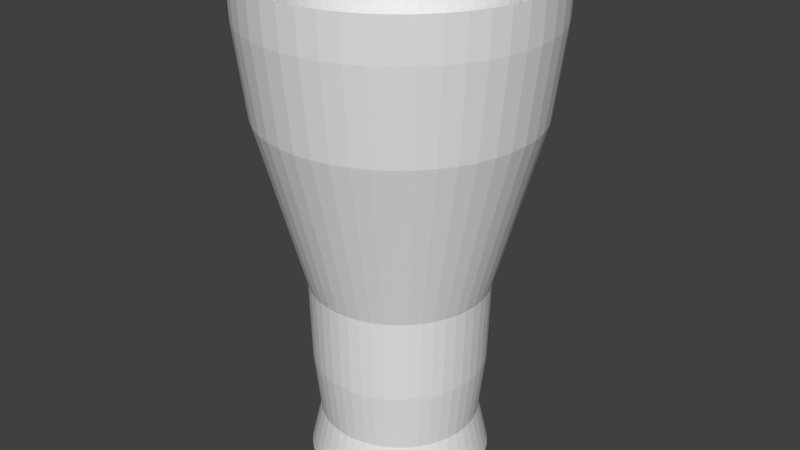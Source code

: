 # Source: ExitTube.blend  (saved by Blender 2.78.0; exported with 4.5.12 LTS)
import bpy
from mathutils import Matrix  # noqa: F401  (used for matrix-valued properties, if any)

bpy.ops.wm.read_factory_settings(use_empty=True)
scene = bpy.context.scene
scene.name = 'Scene'

# ---- collections
col_collection_1 = bpy.data.collections.new('Collection 1'); scene.collection.children.link(col_collection_1)

# ---- world
world_world = bpy.data.worlds.new('World'); scene.world = world_world
world_world.color = (0.05088, 0.05088, 0.05088)
world_world.use_sun_shadow = False
world_world.sun_shadow_jitter_overblur = 0.0
world_world.cycles.sampling_method = 'MANUAL'

# ---- meshes
me_torus = bpy.data.meshes.new('Torus')
me_torus.from_pydata([(0.8006, -1.31e-08, -1.197), (1.217, 0.0, 0.3558), (1.312, 6.18e-10, 1.16), (1.326, 1.214e-09, 1.525), (1.02, 6.18e-10, 1.16), (0.7835, 0.0, 0.3558), (0.7023, -2.317e-09, -0.8814), (0.6979, -3.979e-09, -1.972), (0.656, -9.116e-09, -2.599), (0.817, -6.667e-09, -2.919), (0.7206, -1.31e-08, -2.494), (0.7792, -1.31e-08, -1.946), (0.7938, 0.1045, -1.197), (1.206, 0.1588, 0.3558), (1.3, 0.1712, 1.16), (1.315, 0.1731, 1.525), (1.011, 0.1332, 1.16), (0.7768, 0.1023, 0.3558), (0.6963, 0.09167, -0.8814), (0.6919, 0.0911, -1.972), (0.6504, 0.08563, -2.599), (0.81, 0.1066, -2.919), (0.7144, 0.09405, -2.494), (0.7725, 0.1017, -1.946), (0.7733, 0.2072, -1.197), (1.175, 0.3149, 0.3558), (1.267, 0.3395, 1.16), (1.281, 0.3432, 1.525), (0.9854, 0.264, 1.16), (0.7568, 0.2028, 0.3558), (0.6784, 0.1818, -0.8814), (0.6741, 0.1806, -1.972), (0.6337, 0.1698, -2.599), (0.7891, 0.2114, -2.919), (0.696, 0.1865, -2.494), (0.7526, 0.2017, -1.946), (0.7397, 0.3064, -1.197), (1.124, 0.4655, 0.3558), (1.212, 0.5019, 1.16), (1.225, 0.5074, 1.525), (0.9425, 0.3904, 1.16), (0.7239, 0.2998, 0.3558), (0.6488, 0.2688, -0.8814), (0.6448, 0.2671, -1.972), (0.6061, 0.251, -2.599), (0.7548, 0.3126, -2.919), (0.6657, 0.2757, -2.494), (0.7199, 0.2982, -1.946), (0.6934, 0.4003, -1.197), (1.054, 0.6083, 0.3558), (1.136, 0.6558, 1.16), (1.148, 0.6629, 1.525), (0.8835, 0.5101, 1.16), (0.6785, 0.3917, 0.3558), (0.6082, 0.3511, -0.8814), (0.6044, 0.349, -1.972), (0.5681, 0.328, -2.599), (0.7075, 0.4085, -2.919), (0.624, 0.3603, -2.494), (0.6748, 0.3896, -1.946), (0.6352, 0.4874, -1.197), (0.9651, 0.7406, 0.3558), (1.041, 0.7985, 1.16), (1.052, 0.8071, 1.525), (0.8093, 0.621, 1.16), (0.6216, 0.477, 0.3558), (0.5572, 0.4275, -0.8814), (0.5537, 0.4249, -1.972), (0.5204, 0.3994, -2.599), (0.6481, 0.4973, -2.919), (0.5717, 0.4386, -2.494), (0.6182, 0.4743, -1.946), (0.5661, 0.5661, -1.197), (0.8602, 0.8602, 0.3558), (0.9275, 0.9275, 1.16), (0.9375, 0.9375, 1.525), (0.7214, 0.7214, 1.16), (0.554, 0.554, 0.3558), (0.4966, 0.4966, -0.8814), (0.4935, 0.4935, -1.972), (0.4639, 0.4639, -2.599), (0.5777, 0.5777, -2.919), (0.5095, 0.5095, -2.494), (0.551, 0.551, -1.946), (0.4874, 0.6352, -1.197), (0.7406, 0.9651, 0.3558), (0.7985, 1.041, 1.16), (0.8071, 1.052, 1.525), (0.621, 0.8093, 1.16), (0.477, 0.6216, 0.3558), (0.4275, 0.5572, -0.8814), (0.4249, 0.5537, -1.972), (0.3994, 0.5204, -2.599), (0.4973, 0.6481, -2.919), (0.4386, 0.5717, -2.494), (0.4743, 0.6182, -1.946), (0.4003, 0.6934, -1.197), (0.6083, 1.054, 0.3558), (0.6558, 1.136, 1.16), (0.6629, 1.148, 1.525), (0.5101, 0.8835, 1.16), (0.3917, 0.6785, 0.3558), (0.3511, 0.6082, -0.8814), (0.349, 0.6044, -1.972), (0.328, 0.5681, -2.599), (0.4085, 0.7075, -2.919), (0.3603, 0.624, -2.494), (0.3896, 0.6748, -1.946), (0.3064, 0.7397, -1.197), (0.4655, 1.124, 0.3558), (0.5019, 1.212, 1.16), (0.5074, 1.225, 1.525), (0.3904, 0.9425, 1.16), (0.2998, 0.7239, 0.3558), (0.2688, 0.6488, -0.8814), (0.2671, 0.6448, -1.972), (0.251, 0.6061, -2.599), (0.3126, 0.7548, -2.919), (0.2757, 0.6657, -2.494), (0.2982, 0.7199, -1.946), (0.2072, 0.7733, -1.197), (0.3149, 1.175, 0.3558), (0.3395, 1.267, 1.16), (0.3432, 1.281, 1.525), (0.264, 0.9854, 1.16), (0.2028, 0.7568, 0.3558), (0.1818, 0.6784, -0.8814), (0.1806, 0.6741, -1.972), (0.1698, 0.6337, -2.599), (0.2114, 0.7891, -2.919), (0.1865, 0.696, -2.494), (0.2017, 0.7526, -1.946), (0.1045, 0.7938, -1.197), (0.1588, 1.206, 0.3558), (0.1712, 1.3, 1.16), (0.1731, 1.315, 1.525), (0.1332, 1.011, 1.16), (0.1023, 0.7768, 0.3558), (0.09167, 0.6963, -0.8814), (0.0911, 0.6919, -1.972), (0.08563, 0.6504, -2.599), (0.1066, 0.81, -2.919), (0.09405, 0.7144, -2.494), (0.1017, 0.7725, -1.946), (2.865e-08, 0.8006, -1.197), (1.192e-07, 1.217, 0.3558), (1.526e-07, 1.312, 1.16), (1.452e-07, 1.326, 1.525), (1.178e-07, 1.02, 1.16), (5.96e-08, 0.7835, 0.3558), (8.204e-08, 0.7023, -0.8814), (5.02e-08, 0.6979, -1.972), (6.04e-08, 0.656, -2.599), (6.819e-08, 0.817, -2.919), (6.683e-08, 0.7206, -2.494), (6.683e-08, 0.7792, -1.946), (-0.1045, 0.7938, -1.197), (-0.1588, 1.206, 0.3558), (-0.1712, 1.3, 1.16), (-0.1731, 1.315, 1.525), (-0.1332, 1.011, 1.16), (-0.1023, 0.7768, 0.3558), (-0.09167, 0.6963, -0.8814), (-0.0911, 0.6919, -1.972), (-0.08563, 0.6504, -2.599), (-0.1066, 0.81, -2.919), (-0.09405, 0.7144, -2.494), (-0.1017, 0.7725, -1.946), (-0.2072, 0.7733, -1.197), (-0.3149, 1.175, 0.3558), (-0.3395, 1.267, 1.16), (-0.3432, 1.281, 1.525), (-0.264, 0.9854, 1.16), (-0.2028, 0.7568, 0.3558), (-0.1818, 0.6784, -0.8814), (-0.1806, 0.6741, -1.972), (-0.1698, 0.6337, -2.599), (-0.2114, 0.7891, -2.919), (-0.1865, 0.696, -2.494), (-0.2017, 0.7526, -1.946), (-0.3064, 0.7397, -1.197), (-0.4655, 1.124, 0.3558), (-0.5019, 1.212, 1.16), (-0.5074, 1.225, 1.525), (-0.3904, 0.9425, 1.16), (-0.2998, 0.7239, 0.3558), (-0.2688, 0.6488, -0.8814), (-0.2671, 0.6448, -1.972), (-0.251, 0.6061, -2.599), (-0.3126, 0.7548, -2.919), (-0.2757, 0.6657, -2.494), (-0.2982, 0.7199, -1.946), (-0.4003, 0.6934, -1.197), (-0.6083, 1.054, 0.3558), (-0.6558, 1.136, 1.16), (-0.6629, 1.148, 1.525), (-0.5101, 0.8835, 1.16), (-0.3917, 0.6785, 0.3558), (-0.3511, 0.6082, -0.8814), (-0.349, 0.6044, -1.972), (-0.328, 0.5681, -2.599), (-0.4085, 0.7075, -2.919), (-0.3603, 0.624, -2.494), (-0.3896, 0.6748, -1.946), (-0.4874, 0.6352, -1.197), (-0.7406, 0.9651, 0.3558), (-0.7985, 1.041, 1.16), (-0.8071, 1.052, 1.525), (-0.621, 0.8093, 1.16), (-0.477, 0.6216, 0.3558), (-0.4275, 0.5572, -0.8814), (-0.4249, 0.5537, -1.972), (-0.3994, 0.5204, -2.599), (-0.4973, 0.6481, -2.919), (-0.4386, 0.5717, -2.494), (-0.4743, 0.6182, -1.946), (-0.5661, 0.5661, -1.197), (-0.8602, 0.8602, 0.3558), (-0.9275, 0.9275, 1.16), (-0.9375, 0.9375, 1.525), (-0.7214, 0.7214, 1.16), (-0.554, 0.554, 0.3558), (-0.4966, 0.4966, -0.8814), (-0.4935, 0.4935, -1.972), (-0.4639, 0.4639, -2.599), (-0.5777, 0.5777, -2.919), (-0.5095, 0.5095, -2.494), (-0.551, 0.551, -1.946), (-0.6352, 0.4874, -1.197), (-0.9651, 0.7406, 0.3558), (-1.041, 0.7985, 1.16), (-1.052, 0.8071, 1.525), (-0.8093, 0.621, 1.16), (-0.6216, 0.477, 0.3558), (-0.5572, 0.4275, -0.8814), (-0.5537, 0.4249, -1.972), (-0.5204, 0.3994, -2.599), (-0.6481, 0.4973, -2.919), (-0.5717, 0.4386, -2.494), (-0.6182, 0.4743, -1.946), (-0.6934, 0.4003, -1.197), (-1.054, 0.6083, 0.3558), (-1.136, 0.6558, 1.16), (-1.148, 0.6629, 1.525), (-0.8835, 0.5101, 1.16), (-0.6785, 0.3917, 0.3558), (-0.6082, 0.3511, -0.8814), (-0.6044, 0.349, -1.972), (-0.5681, 0.328, -2.599), (-0.7075, 0.4085, -2.919), (-0.624, 0.3603, -2.494), (-0.6748, 0.3896, -1.946), (-0.7397, 0.3064, -1.197), (-1.124, 0.4655, 0.3558), (-1.212, 0.5019, 1.16), (-1.225, 0.5074, 1.525), (-0.9425, 0.3904, 1.16), (-0.7239, 0.2998, 0.3558), (-0.6488, 0.2688, -0.8814), (-0.6448, 0.2671, -1.972), (-0.6061, 0.251, -2.599), (-0.7548, 0.3126, -2.919), (-0.6657, 0.2757, -2.494), (-0.7199, 0.2982, -1.946), (-0.7733, 0.2072, -1.197), (-1.175, 0.3149, 0.3558), (-1.267, 0.3395, 1.16), (-1.281, 0.3432, 1.525), (-0.9854, 0.264, 1.16), (-0.7568, 0.2028, 0.3558), (-0.6784, 0.1818, -0.8814), (-0.6741, 0.1806, -1.972), (-0.6337, 0.1698, -2.599), (-0.7891, 0.2114, -2.919), (-0.696, 0.1865, -2.494), (-0.7526, 0.2017, -1.946), (-0.7938, 0.1045, -1.197), (-1.206, 0.1588, 0.3558), (-1.3, 0.1712, 1.16), (-1.315, 0.1731, 1.525), (-1.011, 0.1332, 1.16), (-0.7768, 0.1023, 0.3558), (-0.6963, 0.09167, -0.8814), (-0.6919, 0.0911, -1.972), (-0.6504, 0.08563, -2.599), (-0.81, 0.1066, -2.919), (-0.7144, 0.09405, -2.494), (-0.7725, 0.1017, -1.946), (-0.8006, 5.69e-08, -1.197), (-1.217, 1.064e-07, 0.3558), (-1.312, 1.153e-07, 1.16), (-1.326, 1.171e-07, 1.525), (-1.02, 8.98e-08, 1.16), (-0.7835, 6.85e-08, 0.3558), (-0.7023, 5.908e-08, -0.8814), (-0.6979, 5.703e-08, -1.972), (-0.656, 4.823e-08, -2.599), (-0.817, 6.476e-08, -2.919), (-0.7206, 4.99e-08, -2.494), (-0.7792, 5.502e-08, -1.946), (-0.7938, -0.1045, -1.197), (-1.206, -0.1588, 0.3558), (-1.3, -0.1712, 1.16), (-1.315, -0.1731, 1.525), (-1.011, -0.1332, 1.16), (-0.7768, -0.1023, 0.3558), (-0.6963, -0.09167, -0.8814), (-0.6919, -0.0911, -1.972), (-0.6504, -0.08563, -2.599), (-0.81, -0.1066, -2.919), (-0.7144, -0.09405, -2.494), (-0.7725, -0.1017, -1.946), (-0.7733, -0.2072, -1.197), (-1.175, -0.3149, 0.3558), (-1.267, -0.3395, 1.16), (-1.281, -0.3432, 1.525), (-0.9854, -0.264, 1.16), (-0.7568, -0.2028, 0.3558), (-0.6784, -0.1818, -0.8814), (-0.6741, -0.1806, -1.972), (-0.6337, -0.1698, -2.599), (-0.7891, -0.2114, -2.919), (-0.696, -0.1865, -2.494), (-0.7526, -0.2017, -1.946), (-0.7397, -0.3064, -1.197), (-1.124, -0.4655, 0.3558), (-1.212, -0.5019, 1.16), (-1.225, -0.5074, 1.525), (-0.9425, -0.3904, 1.16), (-0.7239, -0.2998, 0.3558), (-0.6488, -0.2688, -0.8814), (-0.6448, -0.2671, -1.972), (-0.6061, -0.251, -2.599), (-0.7548, -0.3126, -2.919), (-0.6657, -0.2757, -2.494), (-0.7199, -0.2982, -1.946), (-0.6934, -0.4003, -1.197), (-1.054, -0.6083, 0.3558), (-1.136, -0.6558, 1.16), (-1.148, -0.6629, 1.525), (-0.8835, -0.5101, 1.16), (-0.6785, -0.3917, 0.3558), (-0.6082, -0.3511, -0.8814), (-0.6044, -0.349, -1.972), (-0.5681, -0.328, -2.599), (-0.7075, -0.4085, -2.919), (-0.624, -0.3603, -2.494), (-0.6748, -0.3896, -1.946), (-0.6352, -0.4874, -1.197), (-0.9651, -0.7406, 0.3558), (-1.041, -0.7985, 1.16), (-1.052, -0.8071, 1.525), (-0.8093, -0.621, 1.16), (-0.6216, -0.477, 0.3558), (-0.5572, -0.4275, -0.8814), (-0.5537, -0.4249, -1.972), (-0.5204, -0.3994, -2.599), (-0.6481, -0.4973, -2.919), (-0.5717, -0.4386, -2.494), (-0.6182, -0.4743, -1.946), (-0.5661, -0.5661, -1.197), (-0.8602, -0.8602, 0.3558), (-0.9275, -0.9275, 1.16), (-0.9375, -0.9375, 1.525), (-0.7214, -0.7214, 1.16), (-0.554, -0.554, 0.3558), (-0.4966, -0.4966, -0.8814), (-0.4935, -0.4935, -1.972), (-0.4639, -0.4639, -2.599), (-0.5777, -0.5777, -2.919), (-0.5095, -0.5095, -2.494), (-0.551, -0.551, -1.946), (-0.4874, -0.6352, -1.197), (-0.7406, -0.9651, 0.3558), (-0.7985, -1.041, 1.16), (-0.8071, -1.052, 1.525), (-0.621, -0.8093, 1.16), (-0.477, -0.6216, 0.3558), (-0.4275, -0.5572, -0.8814), (-0.4249, -0.5537, -1.972), (-0.3994, -0.5204, -2.599), (-0.4973, -0.6481, -2.919), (-0.4386, -0.5717, -2.494), (-0.4743, -0.6182, -1.946), (-0.4003, -0.6934, -1.197), (-0.6083, -1.054, 0.3558), (-0.6558, -1.136, 1.16), (-0.6629, -1.148, 1.525), (-0.5101, -0.8835, 1.16), (-0.3917, -0.6785, 0.3558), (-0.3511, -0.6082, -0.8814), (-0.349, -0.6044, -1.972), (-0.328, -0.5681, -2.599), (-0.4085, -0.7075, -2.919), (-0.3603, -0.624, -2.494), (-0.3896, -0.6748, -1.946), (-0.3064, -0.7397, -1.197), (-0.4655, -1.124, 0.3558), (-0.5019, -1.212, 1.16), (-0.5074, -1.225, 1.525), (-0.3904, -0.9425, 1.16), (-0.2998, -0.7239, 0.3558), (-0.2688, -0.6488, -0.8814), (-0.2671, -0.6448, -1.972), (-0.251, -0.6061, -2.599), (-0.3126, -0.7548, -2.919), (-0.2757, -0.6657, -2.494), (-0.2982, -0.7199, -1.946), (-0.2072, -0.7733, -1.197), (-0.3149, -1.175, 0.3558), (-0.3395, -1.267, 1.16), (-0.3432, -1.281, 1.525), (-0.264, -0.9854, 1.16), (-0.2028, -0.7568, 0.3558), (-0.1818, -0.6784, -0.8814), (-0.1806, -0.6741, -1.972), (-0.1698, -0.6337, -2.599), (-0.2114, -0.7891, -2.919), (-0.1865, -0.696, -2.494), (-0.2017, -0.7526, -1.946), (-0.1045, -0.7938, -1.197), (-0.1588, -1.206, 0.3558), (-0.1712, -1.3, 1.16), (-0.1731, -1.315, 1.525), (-0.1332, -1.011, 1.16), (-0.1023, -0.7768, 0.3558), (-0.09167, -0.6963, -0.8814), (-0.0911, -0.6919, -1.972), (-0.08563, -0.6504, -2.599), (-0.1066, -0.81, -2.919), (-0.09405, -0.7144, -2.494), (-0.1017, -0.7725, -1.946), (2.865e-08, -0.8006, -1.197), (1.192e-07, -1.217, 0.3558), (1.526e-07, -1.312, 1.16), (1.452e-07, -1.326, 1.525), (1.178e-07, -1.02, 1.16), (5.96e-08, -0.7835, 0.3558), (8.204e-08, -0.7023, -0.8814), (5.02e-08, -0.6979, -1.972), (6.04e-08, -0.656, -2.599), (6.819e-08, -0.817, -2.919), (6.683e-08, -0.7206, -2.494), (6.683e-08, -0.7792, -1.946), (0.1045, -0.7938, -1.197), (0.1588, -1.206, 0.3558), (0.1712, -1.3, 1.16), (0.1731, -1.315, 1.525), (0.1332, -1.011, 1.16), (0.1023, -0.7768, 0.3558), (0.09167, -0.6963, -0.8814), (0.0911, -0.6919, -1.972), (0.08563, -0.6504, -2.599), (0.1066, -0.81, -2.919), (0.09405, -0.7144, -2.494), (0.1017, -0.7725, -1.946), (0.2072, -0.7733, -1.197), (0.3149, -1.175, 0.3558), (0.3395, -1.267, 1.16), (0.3432, -1.281, 1.525), (0.264, -0.9854, 1.16), (0.2028, -0.7568, 0.3558), (0.1818, -0.6784, -0.8814), (0.1806, -0.6741, -1.972), (0.1698, -0.6337, -2.599), (0.2114, -0.7891, -2.919), (0.1865, -0.696, -2.494), (0.2017, -0.7526, -1.946), (0.3064, -0.7397, -1.197), (0.4655, -1.124, 0.3558), (0.5019, -1.212, 1.16), (0.5074, -1.225, 1.525), (0.3904, -0.9425, 1.16), (0.2998, -0.7239, 0.3558), (0.2688, -0.6488, -0.8814), (0.2671, -0.6448, -1.972), (0.251, -0.6061, -2.599), (0.3126, -0.7548, -2.919), (0.2757, -0.6657, -2.494), (0.2982, -0.7199, -1.946), (0.4003, -0.6934, -1.197), (0.6083, -1.054, 0.3558), (0.6558, -1.136, 1.16), (0.6629, -1.148, 1.525), (0.5101, -0.8835, 1.16), (0.3917, -0.6785, 0.3558), (0.3511, -0.6082, -0.8814), (0.349, -0.6044, -1.972), (0.328, -0.5681, -2.599), (0.4085, -0.7075, -2.919), (0.3603, -0.624, -2.494), (0.3896, -0.6748, -1.946), (0.4874, -0.6352, -1.197), (0.7406, -0.9651, 0.3558), (0.7985, -1.041, 1.16), (0.8071, -1.052, 1.525), (0.621, -0.8093, 1.16), (0.477, -0.6216, 0.3558), (0.4275, -0.5572, -0.8814), (0.4249, -0.5537, -1.972), (0.3994, -0.5204, -2.599), (0.4973, -0.6481, -2.919), (0.4386, -0.5717, -2.494), (0.4743, -0.6182, -1.946), (0.5661, -0.5661, -1.197), (0.8602, -0.8602, 0.3558), (0.9275, -0.9275, 1.16), (0.9375, -0.9375, 1.525), (0.7214, -0.7214, 1.16), (0.554, -0.554, 0.3558), (0.4966, -0.4966, -0.8814), (0.4935, -0.4935, -1.972), (0.4639, -0.4639, -2.599), (0.5777, -0.5777, -2.919), (0.5095, -0.5095, -2.494), (0.551, -0.551, -1.946), (0.6352, -0.4874, -1.197), (0.9651, -0.7406, 0.3558), (1.041, -0.7985, 1.16), (1.052, -0.8071, 1.525), (0.8093, -0.621, 1.16), (0.6216, -0.477, 0.3558), (0.5572, -0.4275, -0.8814), (0.5537, -0.4249, -1.972), (0.5204, -0.3994, -2.599), (0.6481, -0.4973, -2.919), (0.5717, -0.4386, -2.494), (0.6182, -0.4743, -1.946), (0.6934, -0.4003, -1.197), (1.054, -0.6083, 0.3558), (1.136, -0.6558, 1.16), (1.148, -0.6629, 1.525), (0.8835, -0.5101, 1.16), (0.6785, -0.3917, 0.3558), (0.6082, -0.3511, -0.8814), (0.6044, -0.349, -1.972), (0.5681, -0.328, -2.599), (0.7075, -0.4085, -2.919), (0.624, -0.3603, -2.494), (0.6748, -0.3896, -1.946), (0.7397, -0.3064, -1.197), (1.124, -0.4655, 0.3558), (1.212, -0.5019, 1.16), (1.225, -0.5074, 1.525), (0.9425, -0.3904, 1.16), (0.7239, -0.2998, 0.3558), (0.6488, -0.2688, -0.8814), (0.6448, -0.2671, -1.972), (0.6061, -0.251, -2.599), (0.7548, -0.3126, -2.919), (0.6657, -0.2757, -2.494), (0.7199, -0.2982, -1.946), (0.7733, -0.2072, -1.197), (1.175, -0.3149, 0.3558), (1.267, -0.3395, 1.16), (1.281, -0.3432, 1.525), (0.9854, -0.264, 1.16), (0.7568, -0.2028, 0.3558), (0.6784, -0.1818, -0.8814), (0.6741, -0.1806, -1.972), (0.6337, -0.1698, -2.599), (0.7891, -0.2114, -2.919), (0.696, -0.1865, -2.494), (0.7526, -0.2017, -1.946), (0.7938, -0.1045, -1.197), (1.206, -0.1588, 0.3558), (1.3, -0.1712, 1.16), (1.315, -0.1731, 1.525), (1.011, -0.1332, 1.16), (0.7768, -0.1023, 0.3558), (0.6963, -0.09167, -0.8814), (0.6919, -0.0911, -1.972), (0.6504, -0.08563, -2.599), (0.81, -0.1066, -2.919), (0.7144, -0.09405, -2.494), (0.7725, -0.1017, -1.946)], [], [(0, 12, 13, 1), (1, 13, 14, 2), (2, 14, 15, 3), (3, 15, 16, 4), (4, 16, 17, 5), (5, 17, 18, 6), (6, 18, 19, 7), (7, 19, 20, 8), (8, 20, 21, 9), (9, 21, 22, 10), (10, 22, 23, 11), (0, 11, 23, 12), (12, 24, 25, 13), (13, 25, 26, 14), (14, 26, 27, 15), (15, 27, 28, 16), (16, 28, 29, 17), (17, 29, 30, 18), (18, 30, 31, 19), (19, 31, 32, 20), (20, 32, 33, 21), (21, 33, 34, 22), (22, 34, 35, 23), (23, 35, 24, 12), (24, 36, 37, 25), (25, 37, 38, 26), (26, 38, 39, 27), (27, 39, 40, 28), (28, 40, 41, 29), (29, 41, 42, 30), (30, 42, 43, 31), (31, 43, 44, 32), (32, 44, 45, 33), (33, 45, 46, 34), (34, 46, 47, 35), (35, 47, 36, 24), (36, 48, 49, 37), (37, 49, 50, 38), (38, 50, 51, 39), (39, 51, 52, 40), (40, 52, 53, 41), (41, 53, 54, 42), (42, 54, 55, 43), (43, 55, 56, 44), (44, 56, 57, 45), (45, 57, 58, 46), (46, 58, 59, 47), (47, 59, 48, 36), (48, 60, 61, 49), (49, 61, 62, 50), (50, 62, 63, 51), (51, 63, 64, 52), (52, 64, 65, 53), (53, 65, 66, 54), (54, 66, 67, 55), (55, 67, 68, 56), (56, 68, 69, 57), (57, 69, 70, 58), (58, 70, 71, 59), (59, 71, 60, 48), (60, 72, 73, 61), (61, 73, 74, 62), (62, 74, 75, 63), (63, 75, 76, 64), (64, 76, 77, 65), (65, 77, 78, 66), (66, 78, 79, 67), (67, 79, 80, 68), (68, 80, 81, 69), (69, 81, 82, 70), (70, 82, 83, 71), (71, 83, 72, 60), (72, 84, 85, 73), (73, 85, 86, 74), (74, 86, 87, 75), (75, 87, 88, 76), (76, 88, 89, 77), (77, 89, 90, 78), (78, 90, 91, 79), (79, 91, 92, 80), (80, 92, 93, 81), (81, 93, 94, 82), (82, 94, 95, 83), (83, 95, 84, 72), (84, 96, 97, 85), (85, 97, 98, 86), (86, 98, 99, 87), (87, 99, 100, 88), (88, 100, 101, 89), (89, 101, 102, 90), (90, 102, 103, 91), (91, 103, 104, 92), (92, 104, 105, 93), (93, 105, 106, 94), (94, 106, 107, 95), (95, 107, 96, 84), (96, 108, 109, 97), (97, 109, 110, 98), (98, 110, 111, 99), (99, 111, 112, 100), (100, 112, 113, 101), (101, 113, 114, 102), (102, 114, 115, 103), (103, 115, 116, 104), (104, 116, 117, 105), (105, 117, 118, 106), (106, 118, 119, 107), (107, 119, 108, 96), (108, 120, 121, 109), (109, 121, 122, 110), (110, 122, 123, 111), (111, 123, 124, 112), (112, 124, 125, 113), (113, 125, 126, 114), (114, 126, 127, 115), (115, 127, 128, 116), (116, 128, 129, 117), (117, 129, 130, 118), (118, 130, 131, 119), (119, 131, 120, 108), (120, 132, 133, 121), (121, 133, 134, 122), (122, 134, 135, 123), (123, 135, 136, 124), (124, 136, 137, 125), (125, 137, 138, 126), (126, 138, 139, 127), (127, 139, 140, 128), (128, 140, 141, 129), (129, 141, 142, 130), (130, 142, 143, 131), (131, 143, 132, 120), (132, 144, 145, 133), (133, 145, 146, 134), (134, 146, 147, 135), (135, 147, 148, 136), (136, 148, 149, 137), (137, 149, 150, 138), (138, 150, 151, 139), (139, 151, 152, 140), (140, 152, 153, 141), (141, 153, 154, 142), (142, 154, 155, 143), (143, 155, 144, 132), (144, 156, 157, 145), (145, 157, 158, 146), (146, 158, 159, 147), (147, 159, 160, 148), (148, 160, 161, 149), (149, 161, 162, 150), (150, 162, 163, 151), (151, 163, 164, 152), (152, 164, 165, 153), (153, 165, 166, 154), (154, 166, 167, 155), (155, 167, 156, 144), (156, 168, 169, 157), (157, 169, 170, 158), (158, 170, 171, 159), (159, 171, 172, 160), (160, 172, 173, 161), (161, 173, 174, 162), (162, 174, 175, 163), (163, 175, 176, 164), (164, 176, 177, 165), (165, 177, 178, 166), (166, 178, 179, 167), (167, 179, 168, 156), (168, 180, 181, 169), (169, 181, 182, 170), (170, 182, 183, 171), (171, 183, 184, 172), (172, 184, 185, 173), (173, 185, 186, 174), (174, 186, 187, 175), (175, 187, 188, 176), (176, 188, 189, 177), (177, 189, 190, 178), (178, 190, 191, 179), (179, 191, 180, 168), (180, 192, 193, 181), (181, 193, 194, 182), (182, 194, 195, 183), (183, 195, 196, 184), (184, 196, 197, 185), (185, 197, 198, 186), (186, 198, 199, 187), (187, 199, 200, 188), (188, 200, 201, 189), (189, 201, 202, 190), (190, 202, 203, 191), (191, 203, 192, 180), (192, 204, 205, 193), (193, 205, 206, 194), (194, 206, 207, 195), (195, 207, 208, 196), (196, 208, 209, 197), (197, 209, 210, 198), (198, 210, 211, 199), (199, 211, 212, 200), (200, 212, 213, 201), (201, 213, 214, 202), (202, 214, 215, 203), (203, 215, 204, 192), (204, 216, 217, 205), (205, 217, 218, 206), (206, 218, 219, 207), (207, 219, 220, 208), (208, 220, 221, 209), (209, 221, 222, 210), (210, 222, 223, 211), (211, 223, 224, 212), (212, 224, 225, 213), (213, 225, 226, 214), (214, 226, 227, 215), (215, 227, 216, 204), (216, 228, 229, 217), (217, 229, 230, 218), (218, 230, 231, 219), (219, 231, 232, 220), (220, 232, 233, 221), (221, 233, 234, 222), (222, 234, 235, 223), (223, 235, 236, 224), (224, 236, 237, 225), (225, 237, 238, 226), (226, 238, 239, 227), (227, 239, 228, 216), (228, 240, 241, 229), (229, 241, 242, 230), (230, 242, 243, 231), (231, 243, 244, 232), (232, 244, 245, 233), (233, 245, 246, 234), (234, 246, 247, 235), (235, 247, 248, 236), (236, 248, 249, 237), (237, 249, 250, 238), (238, 250, 251, 239), (239, 251, 240, 228), (240, 252, 253, 241), (241, 253, 254, 242), (242, 254, 255, 243), (243, 255, 256, 244), (244, 256, 257, 245), (245, 257, 258, 246), (246, 258, 259, 247), (247, 259, 260, 248), (248, 260, 261, 249), (249, 261, 262, 250), (250, 262, 263, 251), (251, 263, 252, 240), (252, 264, 265, 253), (253, 265, 266, 254), (254, 266, 267, 255), (255, 267, 268, 256), (256, 268, 269, 257), (257, 269, 270, 258), (258, 270, 271, 259), (259, 271, 272, 260), (260, 272, 273, 261), (261, 273, 274, 262), (262, 274, 275, 263), (263, 275, 264, 252), (264, 276, 277, 265), (265, 277, 278, 266), (266, 278, 279, 267), (267, 279, 280, 268), (268, 280, 281, 269), (269, 281, 282, 270), (270, 282, 283, 271), (271, 283, 284, 272), (272, 284, 285, 273), (273, 285, 286, 274), (274, 286, 287, 275), (275, 287, 276, 264), (276, 288, 289, 277), (277, 289, 290, 278), (278, 290, 291, 279), (279, 291, 292, 280), (280, 292, 293, 281), (281, 293, 294, 282), (282, 294, 295, 283), (283, 295, 296, 284), (284, 296, 297, 285), (285, 297, 298, 286), (286, 298, 299, 287), (287, 299, 288, 276), (288, 300, 301, 289), (289, 301, 302, 290), (290, 302, 303, 291), (291, 303, 304, 292), (292, 304, 305, 293), (293, 305, 306, 294), (294, 306, 307, 295), (295, 307, 308, 296), (296, 308, 309, 297), (297, 309, 310, 298), (298, 310, 311, 299), (299, 311, 300, 288), (300, 312, 313, 301), (301, 313, 314, 302), (302, 314, 315, 303), (303, 315, 316, 304), (304, 316, 317, 305), (305, 317, 318, 306), (306, 318, 319, 307), (307, 319, 320, 308), (308, 320, 321, 309), (309, 321, 322, 310), (310, 322, 323, 311), (311, 323, 312, 300), (312, 324, 325, 313), (313, 325, 326, 314), (314, 326, 327, 315), (315, 327, 328, 316), (316, 328, 329, 317), (317, 329, 330, 318), (318, 330, 331, 319), (319, 331, 332, 320), (320, 332, 333, 321), (321, 333, 334, 322), (322, 334, 335, 323), (323, 335, 324, 312), (324, 336, 337, 325), (325, 337, 338, 326), (326, 338, 339, 327), (327, 339, 340, 328), (328, 340, 341, 329), (329, 341, 342, 330), (330, 342, 343, 331), (331, 343, 344, 332), (332, 344, 345, 333), (333, 345, 346, 334), (334, 346, 347, 335), (335, 347, 336, 324), (336, 348, 349, 337), (337, 349, 350, 338), (338, 350, 351, 339), (339, 351, 352, 340), (340, 352, 353, 341), (341, 353, 354, 342), (342, 354, 355, 343), (343, 355, 356, 344), (344, 356, 357, 345), (345, 357, 358, 346), (346, 358, 359, 347), (347, 359, 348, 336), (348, 360, 361, 349), (349, 361, 362, 350), (350, 362, 363, 351), (351, 363, 364, 352), (352, 364, 365, 353), (353, 365, 366, 354), (354, 366, 367, 355), (355, 367, 368, 356), (356, 368, 369, 357), (357, 369, 370, 358), (358, 370, 371, 359), (359, 371, 360, 348), (360, 372, 373, 361), (361, 373, 374, 362), (362, 374, 375, 363), (363, 375, 376, 364), (364, 376, 377, 365), (365, 377, 378, 366), (366, 378, 379, 367), (367, 379, 380, 368), (368, 380, 381, 369), (369, 381, 382, 370), (370, 382, 383, 371), (371, 383, 372, 360), (372, 384, 385, 373), (373, 385, 386, 374), (374, 386, 387, 375), (375, 387, 388, 376), (376, 388, 389, 377), (377, 389, 390, 378), (378, 390, 391, 379), (379, 391, 392, 380), (380, 392, 393, 381), (381, 393, 394, 382), (382, 394, 395, 383), (383, 395, 384, 372), (384, 396, 397, 385), (385, 397, 398, 386), (386, 398, 399, 387), (387, 399, 400, 388), (388, 400, 401, 389), (389, 401, 402, 390), (390, 402, 403, 391), (391, 403, 404, 392), (392, 404, 405, 393), (393, 405, 406, 394), (394, 406, 407, 395), (395, 407, 396, 384), (396, 408, 409, 397), (397, 409, 410, 398), (398, 410, 411, 399), (399, 411, 412, 400), (400, 412, 413, 401), (401, 413, 414, 402), (402, 414, 415, 403), (403, 415, 416, 404), (404, 416, 417, 405), (405, 417, 418, 406), (406, 418, 419, 407), (407, 419, 408, 396), (408, 420, 421, 409), (409, 421, 422, 410), (410, 422, 423, 411), (411, 423, 424, 412), (412, 424, 425, 413), (413, 425, 426, 414), (414, 426, 427, 415), (415, 427, 428, 416), (416, 428, 429, 417), (417, 429, 430, 418), (418, 430, 431, 419), (419, 431, 420, 408), (420, 432, 433, 421), (421, 433, 434, 422), (422, 434, 435, 423), (423, 435, 436, 424), (424, 436, 437, 425), (425, 437, 438, 426), (426, 438, 439, 427), (427, 439, 440, 428), (428, 440, 441, 429), (429, 441, 442, 430), (430, 442, 443, 431), (431, 443, 432, 420), (432, 444, 445, 433), (433, 445, 446, 434), (434, 446, 447, 435), (435, 447, 448, 436), (436, 448, 449, 437), (437, 449, 450, 438), (438, 450, 451, 439), (439, 451, 452, 440), (440, 452, 453, 441), (441, 453, 454, 442), (442, 454, 455, 443), (443, 455, 444, 432), (444, 456, 457, 445), (445, 457, 458, 446), (446, 458, 459, 447), (447, 459, 460, 448), (448, 460, 461, 449), (449, 461, 462, 450), (450, 462, 463, 451), (451, 463, 464, 452), (452, 464, 465, 453), (453, 465, 466, 454), (454, 466, 467, 455), (455, 467, 456, 444), (456, 468, 469, 457), (457, 469, 470, 458), (458, 470, 471, 459), (459, 471, 472, 460), (460, 472, 473, 461), (461, 473, 474, 462), (462, 474, 475, 463), (463, 475, 476, 464), (464, 476, 477, 465), (465, 477, 478, 466), (466, 478, 479, 467), (467, 479, 468, 456), (468, 480, 481, 469), (469, 481, 482, 470), (470, 482, 483, 471), (471, 483, 484, 472), (472, 484, 485, 473), (473, 485, 486, 474), (474, 486, 487, 475), (475, 487, 488, 476), (476, 488, 489, 477), (477, 489, 490, 478), (478, 490, 491, 479), (479, 491, 480, 468), (480, 492, 493, 481), (481, 493, 494, 482), (482, 494, 495, 483), (483, 495, 496, 484), (484, 496, 497, 485), (485, 497, 498, 486), (486, 498, 499, 487), (487, 499, 500, 488), (488, 500, 501, 489), (489, 501, 502, 490), (490, 502, 503, 491), (491, 503, 492, 480), (492, 504, 505, 493), (493, 505, 506, 494), (494, 506, 507, 495), (495, 507, 508, 496), (496, 508, 509, 497), (497, 509, 510, 498), (498, 510, 511, 499), (499, 511, 512, 500), (500, 512, 513, 501), (501, 513, 514, 502), (502, 514, 515, 503), (503, 515, 504, 492), (504, 516, 517, 505), (505, 517, 518, 506), (506, 518, 519, 507), (507, 519, 520, 508), (508, 520, 521, 509), (509, 521, 522, 510), (510, 522, 523, 511), (511, 523, 524, 512), (512, 524, 525, 513), (513, 525, 526, 514), (514, 526, 527, 515), (515, 527, 516, 504), (516, 528, 529, 517), (517, 529, 530, 518), (518, 530, 531, 519), (519, 531, 532, 520), (520, 532, 533, 521), (521, 533, 534, 522), (522, 534, 535, 523), (523, 535, 536, 524), (524, 536, 537, 525), (525, 537, 538, 526), (526, 538, 539, 527), (527, 539, 528, 516), (528, 540, 541, 529), (529, 541, 542, 530), (530, 542, 543, 531), (531, 543, 544, 532), (532, 544, 545, 533), (533, 545, 546, 534), (534, 546, 547, 535), (535, 547, 548, 536), (536, 548, 549, 537), (537, 549, 550, 538), (538, 550, 551, 539), (539, 551, 540, 528), (540, 552, 553, 541), (541, 553, 554, 542), (542, 554, 555, 543), (543, 555, 556, 544), (544, 556, 557, 545), (545, 557, 558, 546), (546, 558, 559, 547), (547, 559, 560, 548), (548, 560, 561, 549), (549, 561, 562, 550), (550, 562, 563, 551), (551, 563, 552, 540), (552, 564, 565, 553), (553, 565, 566, 554), (554, 566, 567, 555), (555, 567, 568, 556), (556, 568, 569, 557), (557, 569, 570, 558), (558, 570, 571, 559), (559, 571, 572, 560), (560, 572, 573, 561), (561, 573, 574, 562), (562, 574, 575, 563), (563, 575, 564, 552), (564, 0, 1, 565), (565, 1, 2, 566), (566, 2, 3, 567), (567, 3, 4, 568), (568, 4, 5, 569), (569, 5, 6, 570), (570, 6, 7, 571), (571, 7, 8, 572), (572, 8, 9, 573), (573, 9, 10, 574), (574, 10, 11, 575), (575, 11, 0, 564)])
me_torus.use_remesh_preserve_volume = False
me_torus.use_remesh_preserve_attributes = False
me_torus.use_mirror_vertex_groups = False
me_torus.update()

# ---- objects
ob_torus = bpy.data.objects.new('Torus', me_torus)

# ---- transforms, parenting, visibility, modifiers, constraints
ob_torus.location = (0.0, 0.0, 0.0)
ob_torus.lineart.crease_threshold = 0.0

# ---- collection membership
col_collection_1.objects.link(ob_torus)

# ---- scene / render settings (as saved in the file)
scene.frame_start = 1; scene.frame_end = 250; scene.frame_set(0)
scene.render.engine = 'BLENDER_EEVEE_NEXT'
scene.render.resolution_percentage = 50
scene.render.dither_intensity = 0.0
scene.cycles.use_denoising = False
scene.cycles.samples = 128
scene.cycles.sampling_pattern = 'TABULATED_SOBOL'
scene.cycles.light_sampling_threshold = 0.0
scene.cycles.use_adaptive_sampling = False
scene.cycles.use_light_tree = False
scene.cycles.blur_glossy = 0.0
scene.cycles.sample_clamp_indirect = 0.0
scene.view_settings.view_transform = 'Standard'
bpy.context.view_layer.update()

# ---- added for rendering (the .blend has no active camera and no usable light): camera, sun
cam_auto = bpy.data.cameras.new('AutoCamera')
cam_auto.lens = 50.0
cam_auto.sensor_width = 36.0
cam_auto.clip_end = 1000.0
ob_auto_camera = bpy.data.objects.new('AutoCamera', cam_auto)
scene.collection.objects.link(ob_auto_camera)
ob_auto_camera.location = (5.38045, -6.45654, 3.60731)
ob_auto_camera.rotation_euler = (1.09748, -7.21219e-08, 0.694738)
scene.camera = ob_auto_camera
light_auto_sun = bpy.data.lights.new('AutoSun', 'SUN')
light_auto_sun.energy = 3.0
light_auto_sun.angle = 0.0523599
ob_auto_sun = bpy.data.objects.new('AutoSun', light_auto_sun)
scene.collection.objects.link(ob_auto_sun)
ob_auto_sun.rotation_euler = (0.872665, 0.174533, 0.523599)
bpy.context.view_layer.update()
